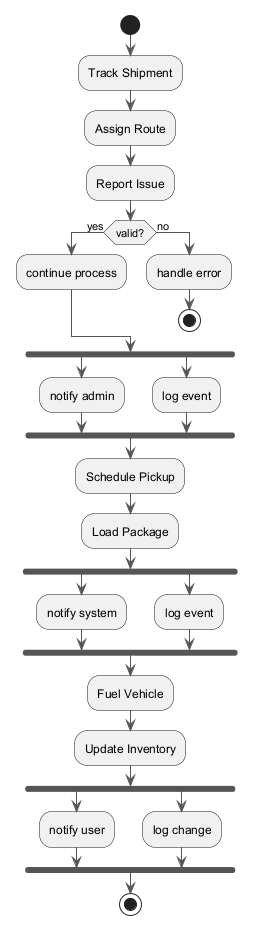

The diagram above was rendered by PlantUML. Its source (embedded in the PNG):
@startuml
skinparam monochrome true
skinparam ArrowColor #555555
start
:Track Shipment;
:Assign Route;
:Report Issue;
if (valid?) then (yes)
:continue process;
else (no)
:handle error;
stop
endif
fork
:notify admin;
fork again
:log event;
end fork
:Schedule Pickup;
:Load Package;
fork
:notify system;
fork again
:log event;
end fork
:Fuel Vehicle;
:Update Inventory;
fork
:notify user;
fork again
:log change;
end fork
stop
@enduml